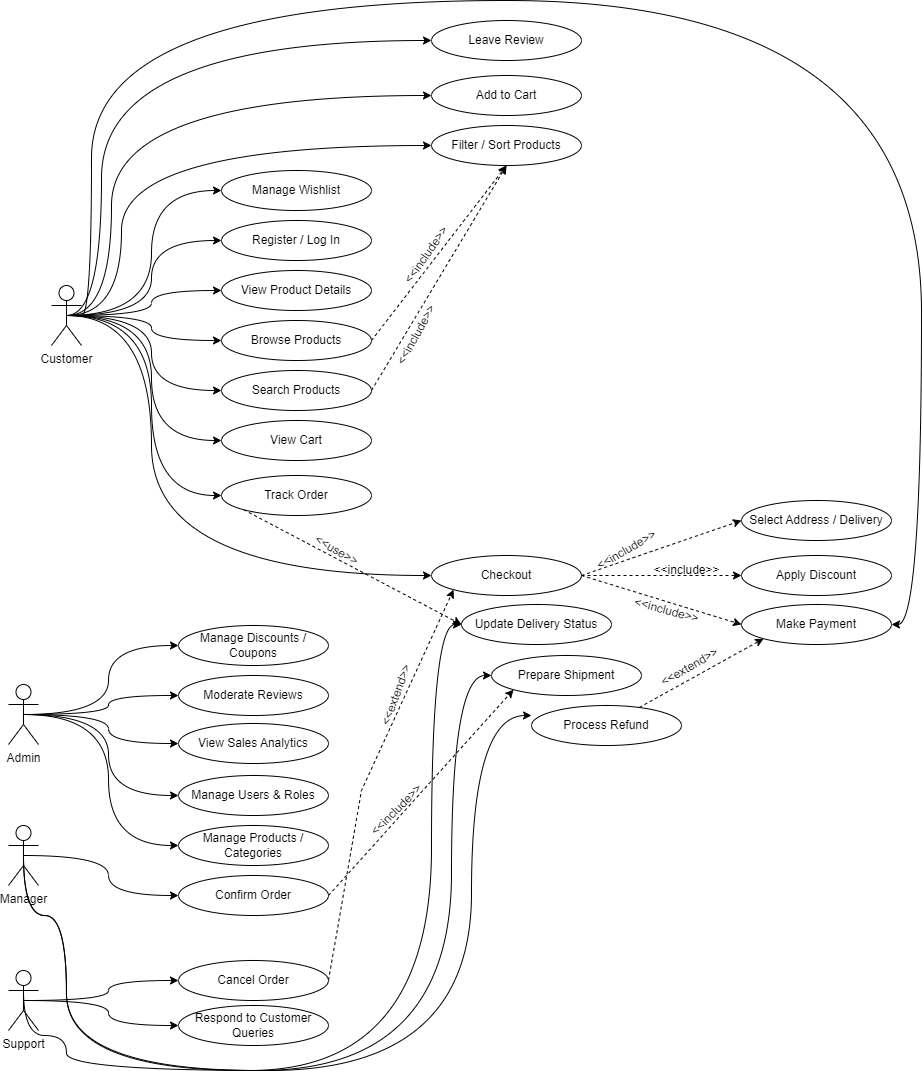

The diagram above was exported from draw.io. Its source (the exported page's mxGraphModel, read from the mxfile embedded in the PNG):
<mxGraphModel dx="2112" dy="866" grid="1" gridSize="10" guides="1" tooltips="1" connect="1" arrows="1" fold="1" page="1" pageScale="1" pageWidth="827" pageHeight="1169" math="0" shadow="0">
  <root>
    <mxCell id="0" />
    <mxCell id="1" parent="0" />
    <mxCell id="N83kvDb8sR1nTj8jN0Fj-2" value="Manage Products / Categories" style="ellipse;whiteSpace=wrap;html=1;" parent="1" vertex="1">
      <mxGeometry x="-443" y="875" width="150" height="40" as="geometry" />
    </mxCell>
    <mxCell id="N83kvDb8sR1nTj8jN0Fj-3" value="Manage Discounts / Coupons" style="ellipse;whiteSpace=wrap;html=1;" parent="1" vertex="1">
      <mxGeometry x="-443" y="675" width="150" height="40" as="geometry" />
    </mxCell>
    <mxCell id="N83kvDb8sR1nTj8jN0Fj-4" value="Moderate Reviews" style="ellipse;whiteSpace=wrap;html=1;" parent="1" vertex="1">
      <mxGeometry x="-443" y="725" width="150" height="40" as="geometry" />
    </mxCell>
    <mxCell id="N83kvDb8sR1nTj8jN0Fj-5" value="View Sales Analytics" style="ellipse;whiteSpace=wrap;html=1;" parent="1" vertex="1">
      <mxGeometry x="-443" y="773" width="150" height="40" as="geometry" />
    </mxCell>
    <mxCell id="N83kvDb8sR1nTj8jN0Fj-82" style="rounded=0;orthogonalLoop=1;jettySize=auto;html=1;exitX=1;exitY=0.5;exitDx=0;exitDy=0;entryX=0;entryY=1;entryDx=0;entryDy=0;dashed=1;" parent="1" source="N83kvDb8sR1nTj8jN0Fj-6" target="N83kvDb8sR1nTj8jN0Fj-7" edge="1">
      <mxGeometry relative="1" as="geometry" />
    </mxCell>
    <mxCell id="N83kvDb8sR1nTj8jN0Fj-6" value="Confirm Order" style="ellipse;whiteSpace=wrap;html=1;" parent="1" vertex="1">
      <mxGeometry x="-443" y="925" width="150" height="40" as="geometry" />
    </mxCell>
    <mxCell id="N83kvDb8sR1nTj8jN0Fj-7" value="Prepare Shipment" style="ellipse;whiteSpace=wrap;html=1;" parent="1" vertex="1">
      <mxGeometry x="-130" y="705" width="150" height="40" as="geometry" />
    </mxCell>
    <mxCell id="N83kvDb8sR1nTj8jN0Fj-8" value="Update Delivery Status" style="ellipse;whiteSpace=wrap;html=1;" parent="1" vertex="1">
      <mxGeometry x="-160" y="654" width="150" height="40" as="geometry" />
    </mxCell>
    <mxCell id="N83kvDb8sR1nTj8jN0Fj-78" style="rounded=0;orthogonalLoop=1;jettySize=auto;html=1;entryX=0;entryY=1;entryDx=0;entryDy=0;dashed=1;" parent="1" source="N83kvDb8sR1nTj8jN0Fj-9" target="N83kvDb8sR1nTj8jN0Fj-12" edge="1">
      <mxGeometry relative="1" as="geometry" />
    </mxCell>
    <mxCell id="N83kvDb8sR1nTj8jN0Fj-9" value="Process Refund" style="ellipse;whiteSpace=wrap;html=1;" parent="1" vertex="1">
      <mxGeometry x="-90" y="755" width="150" height="40" as="geometry" />
    </mxCell>
    <mxCell id="N83kvDb8sR1nTj8jN0Fj-85" style="rounded=0;orthogonalLoop=1;jettySize=auto;html=1;exitX=1;exitY=0.5;exitDx=0;exitDy=0;entryX=0;entryY=1;entryDx=0;entryDy=0;dashed=1;" parent="1" source="N83kvDb8sR1nTj8jN0Fj-10" target="N83kvDb8sR1nTj8jN0Fj-19" edge="1">
      <mxGeometry relative="1" as="geometry">
        <Array as="points">
          <mxPoint x="-260" y="840" />
        </Array>
      </mxGeometry>
    </mxCell>
    <mxCell id="N83kvDb8sR1nTj8jN0Fj-10" value="Cancel Order" style="ellipse;whiteSpace=wrap;html=1;" parent="1" vertex="1">
      <mxGeometry x="-443" y="1010" width="150" height="40" as="geometry" />
    </mxCell>
    <mxCell id="N83kvDb8sR1nTj8jN0Fj-11" value="Respond to Customer Queries" style="ellipse;whiteSpace=wrap;html=1;" parent="1" vertex="1">
      <mxGeometry x="-443" y="1055" width="150" height="40" as="geometry" />
    </mxCell>
    <mxCell id="N83kvDb8sR1nTj8jN0Fj-12" value="Make Payment" style="ellipse;whiteSpace=wrap;html=1;" parent="1" vertex="1">
      <mxGeometry x="120" y="654" width="150" height="40" as="geometry" />
    </mxCell>
    <mxCell id="N83kvDb8sR1nTj8jN0Fj-87" style="rounded=0;orthogonalLoop=1;jettySize=auto;html=1;exitX=0;exitY=1;exitDx=0;exitDy=0;entryX=0;entryY=0.5;entryDx=0;entryDy=0;dashed=1;" parent="1" source="N83kvDb8sR1nTj8jN0Fj-13" target="N83kvDb8sR1nTj8jN0Fj-8" edge="1">
      <mxGeometry relative="1" as="geometry" />
    </mxCell>
    <mxCell id="N83kvDb8sR1nTj8jN0Fj-13" value="Track Order" style="ellipse;whiteSpace=wrap;html=1;" parent="1" vertex="1">
      <mxGeometry x="-400" y="525" width="150" height="40" as="geometry" />
    </mxCell>
    <mxCell id="N83kvDb8sR1nTj8jN0Fj-14" value="Leave Review" style="ellipse;whiteSpace=wrap;html=1;" parent="1" vertex="1">
      <mxGeometry x="-190" y="70" width="150" height="40" as="geometry" />
    </mxCell>
    <mxCell id="N83kvDb8sR1nTj8jN0Fj-15" value="Manage Wishlist" style="ellipse;whiteSpace=wrap;html=1;" parent="1" vertex="1">
      <mxGeometry x="-400" y="220" width="150" height="40" as="geometry" />
    </mxCell>
    <mxCell id="N83kvDb8sR1nTj8jN0Fj-16" value="Manage Users &amp;amp; Roles" style="ellipse;whiteSpace=wrap;html=1;" parent="1" vertex="1">
      <mxGeometry x="-443" y="825" width="150" height="40" as="geometry" />
    </mxCell>
    <mxCell id="N83kvDb8sR1nTj8jN0Fj-17" value="Add to Cart" style="ellipse;whiteSpace=wrap;html=1;" parent="1" vertex="1">
      <mxGeometry x="-190" y="125" width="150" height="40" as="geometry" />
    </mxCell>
    <mxCell id="N83kvDb8sR1nTj8jN0Fj-18" value="View Cart" style="ellipse;whiteSpace=wrap;html=1;" parent="1" vertex="1">
      <mxGeometry x="-400" y="470" width="150" height="40" as="geometry" />
    </mxCell>
    <mxCell id="N83kvDb8sR1nTj8jN0Fj-98" style="rounded=0;orthogonalLoop=1;jettySize=auto;html=1;exitX=1;exitY=0.5;exitDx=0;exitDy=0;entryX=0;entryY=0.5;entryDx=0;entryDy=0;dashed=1;" parent="1" source="N83kvDb8sR1nTj8jN0Fj-19" target="N83kvDb8sR1nTj8jN0Fj-20" edge="1">
      <mxGeometry relative="1" as="geometry" />
    </mxCell>
    <mxCell id="N83kvDb8sR1nTj8jN0Fj-99" style="rounded=0;orthogonalLoop=1;jettySize=auto;html=1;exitX=1;exitY=0.5;exitDx=0;exitDy=0;entryX=0;entryY=0.5;entryDx=0;entryDy=0;dashed=1;" parent="1" source="N83kvDb8sR1nTj8jN0Fj-19" target="N83kvDb8sR1nTj8jN0Fj-21" edge="1">
      <mxGeometry relative="1" as="geometry" />
    </mxCell>
    <mxCell id="N83kvDb8sR1nTj8jN0Fj-100" style="rounded=0;orthogonalLoop=1;jettySize=auto;html=1;exitX=1;exitY=0.5;exitDx=0;exitDy=0;entryX=0;entryY=0.5;entryDx=0;entryDy=0;dashed=1;" parent="1" source="N83kvDb8sR1nTj8jN0Fj-19" target="N83kvDb8sR1nTj8jN0Fj-12" edge="1">
      <mxGeometry relative="1" as="geometry" />
    </mxCell>
    <mxCell id="N83kvDb8sR1nTj8jN0Fj-19" value="Checkout" style="ellipse;whiteSpace=wrap;html=1;" parent="1" vertex="1">
      <mxGeometry x="-190" y="605" width="150" height="40" as="geometry" />
    </mxCell>
    <mxCell id="N83kvDb8sR1nTj8jN0Fj-20" value="Select Address / Delivery" style="ellipse;whiteSpace=wrap;html=1;" parent="1" vertex="1">
      <mxGeometry x="120" y="550" width="150" height="40" as="geometry" />
    </mxCell>
    <mxCell id="N83kvDb8sR1nTj8jN0Fj-21" value="Apply Discount" style="ellipse;whiteSpace=wrap;html=1;" parent="1" vertex="1">
      <mxGeometry x="120" y="605" width="150" height="40" as="geometry" />
    </mxCell>
    <mxCell id="N83kvDb8sR1nTj8jN0Fj-22" value="Register / Log In" style="ellipse;whiteSpace=wrap;html=1;" parent="1" vertex="1">
      <mxGeometry x="-400" y="270" width="150" height="40" as="geometry" />
    </mxCell>
    <mxCell id="N83kvDb8sR1nTj8jN0Fj-89" style="rounded=0;orthogonalLoop=1;jettySize=auto;html=1;exitX=1;exitY=0.5;exitDx=0;exitDy=0;entryX=0.5;entryY=1;entryDx=0;entryDy=0;dashed=1;" parent="1" source="N83kvDb8sR1nTj8jN0Fj-23" target="N83kvDb8sR1nTj8jN0Fj-25" edge="1">
      <mxGeometry relative="1" as="geometry" />
    </mxCell>
    <mxCell id="N83kvDb8sR1nTj8jN0Fj-23" value="Browse Products" style="ellipse;whiteSpace=wrap;html=1;" parent="1" vertex="1">
      <mxGeometry x="-400" y="370" width="150" height="40" as="geometry" />
    </mxCell>
    <mxCell id="N83kvDb8sR1nTj8jN0Fj-90" style="rounded=0;orthogonalLoop=1;jettySize=auto;html=1;exitX=1;exitY=0.5;exitDx=0;exitDy=0;entryX=0.5;entryY=1;entryDx=0;entryDy=0;dashed=1;" parent="1" source="N83kvDb8sR1nTj8jN0Fj-24" target="N83kvDb8sR1nTj8jN0Fj-25" edge="1">
      <mxGeometry relative="1" as="geometry" />
    </mxCell>
    <mxCell id="N83kvDb8sR1nTj8jN0Fj-24" value="Search Products" style="ellipse;whiteSpace=wrap;html=1;" parent="1" vertex="1">
      <mxGeometry x="-400" y="420" width="150" height="40" as="geometry" />
    </mxCell>
    <mxCell id="N83kvDb8sR1nTj8jN0Fj-25" value="Filter / Sort Products" style="ellipse;whiteSpace=wrap;html=1;" parent="1" vertex="1">
      <mxGeometry x="-190" y="175" width="150" height="40" as="geometry" />
    </mxCell>
    <mxCell id="N83kvDb8sR1nTj8jN0Fj-26" value="View Product Details" style="ellipse;whiteSpace=wrap;html=1;" parent="1" vertex="1">
      <mxGeometry x="-400" y="320" width="150" height="40" as="geometry" />
    </mxCell>
    <mxCell id="N83kvDb8sR1nTj8jN0Fj-36" style="edgeStyle=orthogonalEdgeStyle;rounded=0;orthogonalLoop=1;jettySize=auto;html=1;exitX=0.5;exitY=0.5;exitDx=0;exitDy=0;exitPerimeter=0;entryX=0;entryY=0.5;entryDx=0;entryDy=0;curved=1;" parent="1" source="N83kvDb8sR1nTj8jN0Fj-27" target="N83kvDb8sR1nTj8jN0Fj-15" edge="1">
      <mxGeometry relative="1" as="geometry" />
    </mxCell>
    <mxCell id="N83kvDb8sR1nTj8jN0Fj-37" style="edgeStyle=orthogonalEdgeStyle;rounded=0;orthogonalLoop=1;jettySize=auto;html=1;exitX=0.5;exitY=0.5;exitDx=0;exitDy=0;exitPerimeter=0;entryX=0;entryY=0.5;entryDx=0;entryDy=0;curved=1;" parent="1" source="N83kvDb8sR1nTj8jN0Fj-27" target="N83kvDb8sR1nTj8jN0Fj-22" edge="1">
      <mxGeometry relative="1" as="geometry" />
    </mxCell>
    <mxCell id="N83kvDb8sR1nTj8jN0Fj-38" style="edgeStyle=orthogonalEdgeStyle;rounded=0;orthogonalLoop=1;jettySize=auto;html=1;exitX=0.5;exitY=0.5;exitDx=0;exitDy=0;exitPerimeter=0;entryX=0;entryY=0.5;entryDx=0;entryDy=0;curved=1;" parent="1" source="N83kvDb8sR1nTj8jN0Fj-27" target="N83kvDb8sR1nTj8jN0Fj-26" edge="1">
      <mxGeometry relative="1" as="geometry" />
    </mxCell>
    <mxCell id="N83kvDb8sR1nTj8jN0Fj-39" style="edgeStyle=orthogonalEdgeStyle;rounded=0;orthogonalLoop=1;jettySize=auto;html=1;exitX=0.5;exitY=0.5;exitDx=0;exitDy=0;exitPerimeter=0;entryX=0;entryY=0.5;entryDx=0;entryDy=0;curved=1;" parent="1" source="N83kvDb8sR1nTj8jN0Fj-27" target="N83kvDb8sR1nTj8jN0Fj-23" edge="1">
      <mxGeometry relative="1" as="geometry" />
    </mxCell>
    <mxCell id="N83kvDb8sR1nTj8jN0Fj-40" style="edgeStyle=orthogonalEdgeStyle;rounded=0;orthogonalLoop=1;jettySize=auto;html=1;exitX=0.5;exitY=0.5;exitDx=0;exitDy=0;exitPerimeter=0;entryX=0;entryY=0.5;entryDx=0;entryDy=0;curved=1;" parent="1" source="N83kvDb8sR1nTj8jN0Fj-27" target="N83kvDb8sR1nTj8jN0Fj-24" edge="1">
      <mxGeometry relative="1" as="geometry">
        <mxPoint x="-410" y="445" as="targetPoint" />
      </mxGeometry>
    </mxCell>
    <mxCell id="N83kvDb8sR1nTj8jN0Fj-41" style="edgeStyle=orthogonalEdgeStyle;rounded=0;orthogonalLoop=1;jettySize=auto;html=1;exitX=0.5;exitY=0.5;exitDx=0;exitDy=0;exitPerimeter=0;entryX=0;entryY=0.5;entryDx=0;entryDy=0;curved=1;" parent="1" source="N83kvDb8sR1nTj8jN0Fj-27" target="N83kvDb8sR1nTj8jN0Fj-18" edge="1">
      <mxGeometry relative="1" as="geometry" />
    </mxCell>
    <mxCell id="N83kvDb8sR1nTj8jN0Fj-43" style="edgeStyle=orthogonalEdgeStyle;rounded=0;orthogonalLoop=1;jettySize=auto;html=1;exitX=0.5;exitY=0.5;exitDx=0;exitDy=0;exitPerimeter=0;entryX=0;entryY=0.5;entryDx=0;entryDy=0;curved=1;" parent="1" source="N83kvDb8sR1nTj8jN0Fj-27" target="N83kvDb8sR1nTj8jN0Fj-13" edge="1">
      <mxGeometry relative="1" as="geometry" />
    </mxCell>
    <mxCell id="N83kvDb8sR1nTj8jN0Fj-61" style="edgeStyle=orthogonalEdgeStyle;rounded=0;orthogonalLoop=1;jettySize=auto;html=1;exitX=0.5;exitY=0.5;exitDx=0;exitDy=0;exitPerimeter=0;entryX=0;entryY=0.5;entryDx=0;entryDy=0;curved=1;" parent="1" source="N83kvDb8sR1nTj8jN0Fj-27" target="N83kvDb8sR1nTj8jN0Fj-25" edge="1">
      <mxGeometry relative="1" as="geometry">
        <Array as="points">
          <mxPoint x="-500" y="365" />
          <mxPoint x="-500" y="195" />
        </Array>
      </mxGeometry>
    </mxCell>
    <mxCell id="N83kvDb8sR1nTj8jN0Fj-62" style="edgeStyle=orthogonalEdgeStyle;rounded=0;orthogonalLoop=1;jettySize=auto;html=1;exitX=0.5;exitY=0.5;exitDx=0;exitDy=0;exitPerimeter=0;entryX=0;entryY=0.5;entryDx=0;entryDy=0;curved=1;" parent="1" source="N83kvDb8sR1nTj8jN0Fj-27" target="N83kvDb8sR1nTj8jN0Fj-17" edge="1">
      <mxGeometry relative="1" as="geometry">
        <Array as="points">
          <mxPoint x="-510" y="365" />
          <mxPoint x="-510" y="145" />
        </Array>
      </mxGeometry>
    </mxCell>
    <mxCell id="N83kvDb8sR1nTj8jN0Fj-63" style="edgeStyle=orthogonalEdgeStyle;rounded=0;orthogonalLoop=1;jettySize=auto;html=1;exitX=0.5;exitY=0.5;exitDx=0;exitDy=0;exitPerimeter=0;entryX=0;entryY=0.5;entryDx=0;entryDy=0;curved=1;" parent="1" source="N83kvDb8sR1nTj8jN0Fj-27" target="N83kvDb8sR1nTj8jN0Fj-14" edge="1">
      <mxGeometry relative="1" as="geometry">
        <Array as="points">
          <mxPoint x="-520" y="365" />
          <mxPoint x="-520" y="90" />
        </Array>
      </mxGeometry>
    </mxCell>
    <mxCell id="N83kvDb8sR1nTj8jN0Fj-65" style="edgeStyle=orthogonalEdgeStyle;rounded=0;orthogonalLoop=1;jettySize=auto;html=1;exitX=0.5;exitY=0.5;exitDx=0;exitDy=0;exitPerimeter=0;curved=1;entryX=0;entryY=0.5;entryDx=0;entryDy=0;" parent="1" source="N83kvDb8sR1nTj8jN0Fj-27" target="N83kvDb8sR1nTj8jN0Fj-19" edge="1">
      <mxGeometry relative="1" as="geometry">
        <mxPoint x="-380" y="675" as="targetPoint" />
        <Array as="points">
          <mxPoint x="-470" y="365" />
          <mxPoint x="-470" y="625" />
        </Array>
      </mxGeometry>
    </mxCell>
    <mxCell id="2_N1SM4-F1p9gYFJjTwe-1" style="edgeStyle=orthogonalEdgeStyle;rounded=0;orthogonalLoop=1;jettySize=auto;html=1;entryX=1;entryY=0.5;entryDx=0;entryDy=0;curved=1;" edge="1" parent="1" source="N83kvDb8sR1nTj8jN0Fj-27" target="N83kvDb8sR1nTj8jN0Fj-12">
      <mxGeometry relative="1" as="geometry">
        <Array as="points">
          <mxPoint x="-530" y="365" />
          <mxPoint x="-530" y="50" />
          <mxPoint x="300" y="50" />
          <mxPoint x="300" y="674" />
        </Array>
      </mxGeometry>
    </mxCell>
    <mxCell id="N83kvDb8sR1nTj8jN0Fj-27" value="Customer&lt;div&gt;&lt;br&gt;&lt;/div&gt;" style="shape=umlActor;verticalLabelPosition=bottom;verticalAlign=top;html=1;outlineConnect=0;" parent="1" vertex="1">
      <mxGeometry x="-570" y="335" width="30" height="60" as="geometry" />
    </mxCell>
    <mxCell id="N83kvDb8sR1nTj8jN0Fj-44" style="edgeStyle=orthogonalEdgeStyle;rounded=0;orthogonalLoop=1;jettySize=auto;html=1;exitX=0.5;exitY=0.5;exitDx=0;exitDy=0;exitPerimeter=0;entryX=0;entryY=0.5;entryDx=0;entryDy=0;curved=1;" parent="1" source="N83kvDb8sR1nTj8jN0Fj-28" target="N83kvDb8sR1nTj8jN0Fj-3" edge="1">
      <mxGeometry relative="1" as="geometry" />
    </mxCell>
    <mxCell id="N83kvDb8sR1nTj8jN0Fj-45" style="edgeStyle=orthogonalEdgeStyle;rounded=0;orthogonalLoop=1;jettySize=auto;html=1;exitX=0.5;exitY=0.5;exitDx=0;exitDy=0;exitPerimeter=0;entryX=0;entryY=0.5;entryDx=0;entryDy=0;curved=1;" parent="1" source="N83kvDb8sR1nTj8jN0Fj-28" target="N83kvDb8sR1nTj8jN0Fj-4" edge="1">
      <mxGeometry relative="1" as="geometry" />
    </mxCell>
    <mxCell id="N83kvDb8sR1nTj8jN0Fj-46" style="edgeStyle=orthogonalEdgeStyle;rounded=0;orthogonalLoop=1;jettySize=auto;html=1;exitX=0.5;exitY=0.5;exitDx=0;exitDy=0;exitPerimeter=0;entryX=0;entryY=0.5;entryDx=0;entryDy=0;curved=1;" parent="1" source="N83kvDb8sR1nTj8jN0Fj-28" target="N83kvDb8sR1nTj8jN0Fj-5" edge="1">
      <mxGeometry relative="1" as="geometry" />
    </mxCell>
    <mxCell id="N83kvDb8sR1nTj8jN0Fj-47" style="edgeStyle=orthogonalEdgeStyle;rounded=0;orthogonalLoop=1;jettySize=auto;html=1;exitX=0.5;exitY=0.5;exitDx=0;exitDy=0;exitPerimeter=0;entryX=0;entryY=0.5;entryDx=0;entryDy=0;curved=1;" parent="1" source="N83kvDb8sR1nTj8jN0Fj-28" target="N83kvDb8sR1nTj8jN0Fj-16" edge="1">
      <mxGeometry relative="1" as="geometry" />
    </mxCell>
    <mxCell id="N83kvDb8sR1nTj8jN0Fj-48" style="edgeStyle=orthogonalEdgeStyle;rounded=0;orthogonalLoop=1;jettySize=auto;html=1;exitX=0.5;exitY=0.5;exitDx=0;exitDy=0;exitPerimeter=0;entryX=0;entryY=0.5;entryDx=0;entryDy=0;curved=1;" parent="1" source="N83kvDb8sR1nTj8jN0Fj-28" target="N83kvDb8sR1nTj8jN0Fj-2" edge="1">
      <mxGeometry relative="1" as="geometry" />
    </mxCell>
    <mxCell id="N83kvDb8sR1nTj8jN0Fj-28" value="Admin" style="shape=umlActor;verticalLabelPosition=bottom;verticalAlign=top;html=1;outlineConnect=0;" parent="1" vertex="1">
      <mxGeometry x="-613" y="734" width="30" height="60" as="geometry" />
    </mxCell>
    <mxCell id="N83kvDb8sR1nTj8jN0Fj-51" style="edgeStyle=orthogonalEdgeStyle;rounded=0;orthogonalLoop=1;jettySize=auto;html=1;exitX=0.5;exitY=0.5;exitDx=0;exitDy=0;exitPerimeter=0;entryX=0;entryY=0.5;entryDx=0;entryDy=0;curved=1;" parent="1" source="N83kvDb8sR1nTj8jN0Fj-30" target="N83kvDb8sR1nTj8jN0Fj-10" edge="1">
      <mxGeometry relative="1" as="geometry" />
    </mxCell>
    <mxCell id="N83kvDb8sR1nTj8jN0Fj-52" style="edgeStyle=orthogonalEdgeStyle;rounded=0;orthogonalLoop=1;jettySize=auto;html=1;exitX=0.5;exitY=0.5;exitDx=0;exitDy=0;exitPerimeter=0;entryX=0;entryY=0.5;entryDx=0;entryDy=0;curved=1;" parent="1" source="N83kvDb8sR1nTj8jN0Fj-30" target="N83kvDb8sR1nTj8jN0Fj-11" edge="1">
      <mxGeometry relative="1" as="geometry" />
    </mxCell>
    <mxCell id="N83kvDb8sR1nTj8jN0Fj-72" style="edgeStyle=orthogonalEdgeStyle;rounded=0;orthogonalLoop=1;jettySize=auto;html=1;exitX=0.5;exitY=0.5;exitDx=0;exitDy=0;exitPerimeter=0;entryX=0;entryY=0.5;entryDx=0;entryDy=0;curved=1;" parent="1" edge="1">
      <mxGeometry relative="1" as="geometry">
        <Array as="points">
          <mxPoint x="-598" y="1085" />
          <mxPoint x="-555" y="1085" />
          <mxPoint x="-555" y="1120" />
          <mxPoint x="-150" y="1120" />
          <mxPoint x="-150" y="765" />
        </Array>
        <mxPoint x="-598" y="1040" as="sourcePoint" />
        <mxPoint x="-90" y="765" as="targetPoint" />
      </mxGeometry>
    </mxCell>
    <mxCell id="N83kvDb8sR1nTj8jN0Fj-30" value="Support" style="shape=umlActor;verticalLabelPosition=bottom;verticalAlign=top;html=1;outlineConnect=0;" parent="1" vertex="1">
      <mxGeometry x="-613" y="1020" width="30" height="60" as="geometry" />
    </mxCell>
    <mxCell id="N83kvDb8sR1nTj8jN0Fj-54" style="edgeStyle=orthogonalEdgeStyle;rounded=0;orthogonalLoop=1;jettySize=auto;html=1;exitX=0.5;exitY=0.5;exitDx=0;exitDy=0;exitPerimeter=0;entryX=0;entryY=0.5;entryDx=0;entryDy=0;curved=1;" parent="1" source="N83kvDb8sR1nTj8jN0Fj-33" target="N83kvDb8sR1nTj8jN0Fj-6" edge="1">
      <mxGeometry relative="1" as="geometry" />
    </mxCell>
    <mxCell id="N83kvDb8sR1nTj8jN0Fj-69" style="edgeStyle=orthogonalEdgeStyle;rounded=0;orthogonalLoop=1;jettySize=auto;html=1;exitX=0.5;exitY=0.5;exitDx=0;exitDy=0;exitPerimeter=0;entryX=0;entryY=0.5;entryDx=0;entryDy=0;curved=1;" parent="1" source="N83kvDb8sR1nTj8jN0Fj-33" target="N83kvDb8sR1nTj8jN0Fj-8" edge="1">
      <mxGeometry relative="1" as="geometry">
        <Array as="points">
          <mxPoint x="-598" y="965" />
          <mxPoint x="-555" y="965" />
          <mxPoint x="-555" y="1120" />
          <mxPoint x="-190" y="1120" />
          <mxPoint x="-190" y="674" />
        </Array>
      </mxGeometry>
    </mxCell>
    <mxCell id="N83kvDb8sR1nTj8jN0Fj-70" style="edgeStyle=orthogonalEdgeStyle;rounded=0;orthogonalLoop=1;jettySize=auto;html=1;exitX=0.5;exitY=0.5;exitDx=0;exitDy=0;exitPerimeter=0;entryX=0;entryY=0.5;entryDx=0;entryDy=0;curved=1;" parent="1" source="N83kvDb8sR1nTj8jN0Fj-33" target="N83kvDb8sR1nTj8jN0Fj-7" edge="1">
      <mxGeometry relative="1" as="geometry">
        <Array as="points">
          <mxPoint x="-598" y="965" />
          <mxPoint x="-555" y="965" />
          <mxPoint x="-555" y="1120" />
          <mxPoint x="-170" y="1120" />
          <mxPoint x="-170" y="725" />
        </Array>
      </mxGeometry>
    </mxCell>
    <mxCell id="N83kvDb8sR1nTj8jN0Fj-33" value="Manager" style="shape=umlActor;verticalLabelPosition=bottom;verticalAlign=top;html=1;outlineConnect=0;" parent="1" vertex="1">
      <mxGeometry x="-613" y="875" width="30" height="60" as="geometry" />
    </mxCell>
    <mxCell id="N83kvDb8sR1nTj8jN0Fj-81" value="&amp;lt;&amp;lt;extend&amp;gt;&amp;gt;" style="text;html=1;align=center;verticalAlign=middle;resizable=0;points=[];autosize=1;strokeColor=none;fillColor=none;rotation=-30;" parent="1" vertex="1">
      <mxGeometry x="23" y="702" width="90" height="30" as="geometry" />
    </mxCell>
    <mxCell id="N83kvDb8sR1nTj8jN0Fj-84" value="&amp;lt;&amp;lt;include&amp;gt;&amp;gt;" style="text;html=1;align=center;verticalAlign=middle;resizable=0;points=[];autosize=1;strokeColor=none;fillColor=none;rotation=-45;" parent="1" vertex="1">
      <mxGeometry x="-270" y="845" width="90" height="30" as="geometry" />
    </mxCell>
    <mxCell id="N83kvDb8sR1nTj8jN0Fj-86" value="&amp;lt;&amp;lt;extend&amp;gt;&amp;gt;" style="text;html=1;align=center;verticalAlign=middle;resizable=0;points=[];autosize=1;strokeColor=none;fillColor=none;rotation=-70;" parent="1" vertex="1">
      <mxGeometry x="-270" y="730" width="90" height="30" as="geometry" />
    </mxCell>
    <mxCell id="N83kvDb8sR1nTj8jN0Fj-88" value="&amp;lt;&amp;lt;use&amp;gt;&amp;gt;" style="text;html=1;align=center;verticalAlign=middle;resizable=0;points=[];autosize=1;strokeColor=none;fillColor=none;rotation=30;" parent="1" vertex="1">
      <mxGeometry x="-320" y="585" width="70" height="30" as="geometry" />
    </mxCell>
    <mxCell id="N83kvDb8sR1nTj8jN0Fj-91" value="&amp;lt;&amp;lt;include&amp;gt;&amp;gt;" style="text;html=1;align=center;verticalAlign=middle;resizable=0;points=[];autosize=1;strokeColor=none;fillColor=none;rotation=-55;" parent="1" vertex="1">
      <mxGeometry x="-240" y="290" width="90" height="30" as="geometry" />
    </mxCell>
    <mxCell id="N83kvDb8sR1nTj8jN0Fj-92" value="&amp;lt;&amp;lt;include&amp;gt;&amp;gt;" style="text;html=1;align=center;verticalAlign=middle;resizable=0;points=[];autosize=1;strokeColor=none;fillColor=none;rotation=-61;" parent="1" vertex="1">
      <mxGeometry x="-250" y="370" width="90" height="30" as="geometry" />
    </mxCell>
    <mxCell id="N83kvDb8sR1nTj8jN0Fj-101" value="&amp;lt;&amp;lt;include&amp;gt;&amp;gt;" style="text;html=1;align=center;verticalAlign=middle;resizable=0;points=[];autosize=1;strokeColor=none;fillColor=none;rotation=-30;" parent="1" vertex="1">
      <mxGeometry x="-40" y="585" width="90" height="30" as="geometry" />
    </mxCell>
    <mxCell id="N83kvDb8sR1nTj8jN0Fj-102" value="&amp;lt;&amp;lt;include&amp;gt;&amp;gt;" style="text;html=1;align=center;verticalAlign=middle;resizable=0;points=[];autosize=1;strokeColor=none;fillColor=none;" parent="1" vertex="1">
      <mxGeometry x="20" y="605" width="90" height="30" as="geometry" />
    </mxCell>
    <mxCell id="N83kvDb8sR1nTj8jN0Fj-106" value="&amp;lt;&amp;lt;include&amp;gt;&amp;gt;" style="text;html=1;align=center;verticalAlign=middle;resizable=0;points=[];autosize=1;strokeColor=none;fillColor=none;rotation=15;" parent="1" vertex="1">
      <mxGeometry y="645" width="90" height="30" as="geometry" />
    </mxCell>
  </root>
</mxGraphModel>